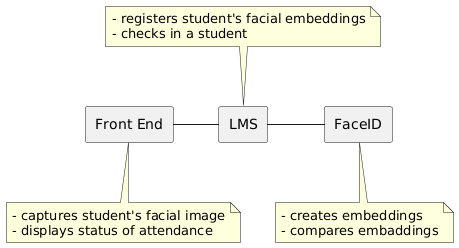

The diagram above was rendered by PlantUML. Its source (embedded in the PNG):
@startuml
rectangle "FaceID" as FID
rectangle LMS
rectangle "Front End" as CAM

CAM - LMS
LMS - FID

note bottom of FID
    - creates embeddings
    - compares embaddings
end note


note top of LMS
    - registers student's facial embeddings
    - checks in a student
end note

note bottom of CAM
    - captures student's facial image
    - displays status of attendance
end note
@enduml